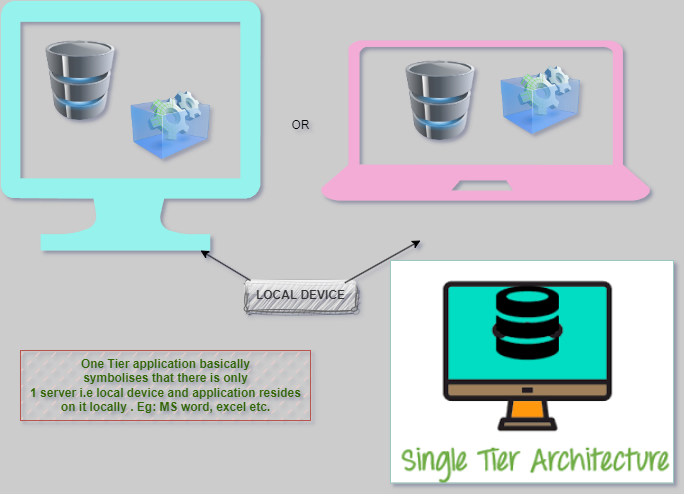

The diagram above was exported from draw.io. Its source (the exported page's mxGraphModel, read from the mxfile embedded in the PNG):
<mxGraphModel dx="780" dy="542" grid="1" gridSize="10" guides="1" tooltips="1" connect="1" arrows="1" fold="1" page="1" pageScale="1" pageWidth="850" pageHeight="1100" background="#CCCCCC" math="0" shadow="1">
  <root>
    <mxCell id="0" />
    <mxCell id="1" parent="0" />
    <mxCell id="zKtWpqJsVobqnRROpoYm-1" value="" style="verticalLabelPosition=bottom;html=1;verticalAlign=top;align=center;strokeColor=none;fillColor=#96F2EC;shape=mxgraph.azure.computer;pointerEvents=1;" parent="1" vertex="1">
      <mxGeometry x="90" y="70" width="260" height="250" as="geometry" />
    </mxCell>
    <mxCell id="zKtWpqJsVobqnRROpoYm-2" value="" style="verticalLabelPosition=bottom;html=1;verticalAlign=top;align=center;strokeColor=none;fillColor=#F2ACD6;shape=mxgraph.azure.laptop;pointerEvents=1;" parent="1" vertex="1">
      <mxGeometry x="410" y="110" width="330" height="160" as="geometry" />
    </mxCell>
    <mxCell id="zKtWpqJsVobqnRROpoYm-3" value="OR" style="text;html=1;align=center;verticalAlign=middle;resizable=0;points=[];autosize=1;strokeColor=none;fillColor=none;" parent="1" vertex="1">
      <mxGeometry x="370" y="180" width="40" height="30" as="geometry" />
    </mxCell>
    <mxCell id="zKtWpqJsVobqnRROpoYm-4" value="LOCAL DEVICE" style="text;html=1;align=center;verticalAlign=middle;resizable=0;points=[];autosize=1;rounded=1;glass=1;sketch=1;curveFitting=1;jiggle=2;shadow=1;fontStyle=1;fillColor=#f5f5f5;strokeColor=#666666;fontColor=#333333;" parent="1" vertex="1">
      <mxGeometry x="335" y="350" width="110" height="30" as="geometry" />
    </mxCell>
    <mxCell id="zKtWpqJsVobqnRROpoYm-5" value="" style="edgeStyle=none;orthogonalLoop=1;jettySize=auto;html=1;rounded=0;exitX=0.903;exitY=0.078;exitDx=0;exitDy=0;exitPerimeter=0;" parent="1" source="zKtWpqJsVobqnRROpoYm-4" edge="1">
      <mxGeometry width="100" relative="1" as="geometry">
        <mxPoint x="410" y="310" as="sourcePoint" />
        <mxPoint x="510" y="310" as="targetPoint" />
        <Array as="points" />
      </mxGeometry>
    </mxCell>
    <mxCell id="zKtWpqJsVobqnRROpoYm-6" value="" style="edgeStyle=none;orthogonalLoop=1;jettySize=auto;html=1;rounded=0;" parent="1" edge="1">
      <mxGeometry width="100" relative="1" as="geometry">
        <mxPoint x="340" y="350" as="sourcePoint" />
        <mxPoint x="290" y="320" as="targetPoint" />
        <Array as="points">
          <mxPoint x="290" y="320" />
        </Array>
      </mxGeometry>
    </mxCell>
    <mxCell id="zKtWpqJsVobqnRROpoYm-8" value="" style="shape=image;verticalLabelPosition=bottom;labelBackgroundColor=default;verticalAlign=top;aspect=fixed;imageAspect=0;image=data:image/png,(base64 omitted: 6152 chars);imageBorder=#9AC7BF;" parent="1" vertex="1">
      <mxGeometry x="480" y="330" width="283" height="222.6" as="geometry" />
    </mxCell>
    <mxCell id="zKtWpqJsVobqnRROpoYm-9" value="" style="image;html=1;image=img/lib/clip_art/computers/Database_128x128.png" parent="1" vertex="1">
      <mxGeometry x="130" y="110" width="80" height="80" as="geometry" />
    </mxCell>
    <mxCell id="zKtWpqJsVobqnRROpoYm-10" value="" style="image;html=1;image=img/lib/clip_art/computers/Virtual_Application_128x128.png" parent="1" vertex="1">
      <mxGeometry x="220" y="155" width="80" height="80" as="geometry" />
    </mxCell>
    <mxCell id="zKtWpqJsVobqnRROpoYm-11" value="One Tier application basically&lt;br&gt;symbolises that there is only&lt;br&gt;1 server i.e local device and application resides&lt;br&gt;on it locally . Eg: MS word, excel etc." style="text;html=1;align=center;verticalAlign=middle;resizable=0;points=[];autosize=1;strokeColor=#b85450;fillColor=#f8cecc;fillStyle=dashed;fontColor=#336600;fontStyle=1" parent="1" vertex="1">
      <mxGeometry x="110" y="420" width="290" height="70" as="geometry" />
    </mxCell>
    <mxCell id="zKtWpqJsVobqnRROpoYm-13" value="" style="image;html=1;image=img/lib/clip_art/computers/Database_128x128.png" parent="1" vertex="1">
      <mxGeometry x="490" y="130" width="80" height="80" as="geometry" />
    </mxCell>
    <mxCell id="zKtWpqJsVobqnRROpoYm-14" value="" style="image;html=1;image=img/lib/clip_art/computers/Virtual_Application_128x128.png" parent="1" vertex="1">
      <mxGeometry x="590" y="130" width="80" height="80" as="geometry" />
    </mxCell>
  </root>
</mxGraphModel>